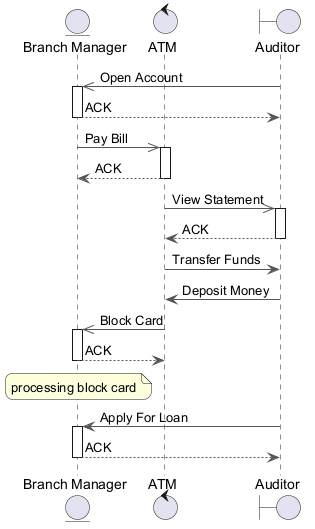

The diagram above was rendered by PlantUML. Its source (embedded in the PNG):
@startuml
skinparam backgroundColor #FFFFFF
skinparam roundCorner 15
skinparam ArrowColor #555555
entity "Branch Manager" as BM
control "ATM" as A
boundary "Auditor" as A2
A2 ->> BM : Open Account
activate BM
BM --> A2 : ACK
deactivate BM
BM ->> A : Pay Bill
activate A
A --> BM : ACK
deactivate A
A ->> A2 : View Statement
activate A2
A2 --> A : ACK
deactivate A2
A -> A2 : Transfer Funds
A2 -> A : Deposit Money
A ->> BM : Block Card
activate BM
BM --> A : ACK
deactivate BM
note over BM : processing block card
A2 -> BM : Apply For Loan
activate BM
BM --> A2 : ACK
deactivate BM
@enduml